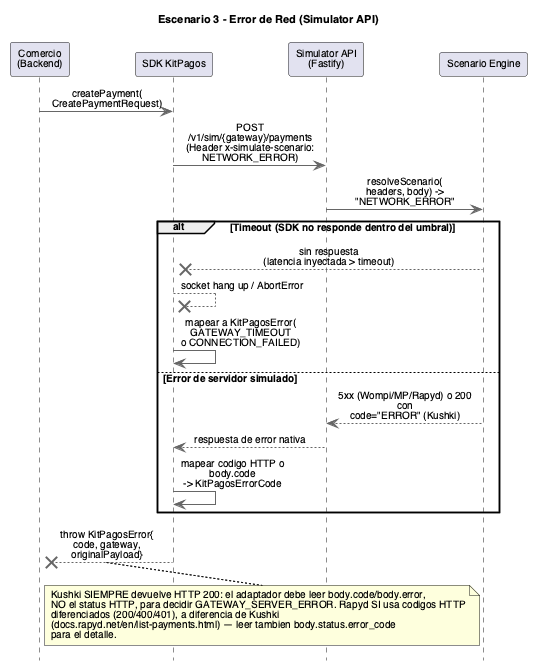

The diagram above was rendered by PlantUML. Its source (embedded in the PNG):
@startuml Sequence Diagram - Network Error
title Escenario 3 - Error de Red (Simulator API)
skinparam backgroundColor white
skinparam defaultFontName Helvetica
skinparam defaultFontSize 10
skinparam titleFontSize 11
skinparam ParticipantFontSize 10
skinparam ActorFontSize 10
skinparam ArrowFontSize 10
skinparam NoteFontSize 10
skinparam SequenceGroupFontSize 10
skinparam SequenceGroupHeaderFontSize 10
skinparam SequenceDividerFontSize 10
skinparam maxMessageSize 150
hide footbox
skinparam sequenceMessageAlign center
skinparam ArrowColor #666666
skinparam LifeLineBorderColor #666666

participant "Comercio\n(Backend)" as Comercio
participant "SDK KitPagos" as SDK
participant "Simulator API\n(Fastify)" as SimAPI
participant "Scenario Engine" as Engine

Comercio -> SDK : createPayment(\nCreatePaymentRequest)
SDK -> SimAPI : POST /v1/sim/{gateway}/payments\n(Header x-simulate-scenario: NETWORK_ERROR)
SimAPI -> Engine : resolveScenario(\nheaders, body) ->\n"NETWORK_ERROR"

alt Timeout (SDK no responde dentro del umbral)
  Engine -->x SDK : sin respuesta\n(latencia inyectada > timeout)
  SDK -->x SDK : socket hang up / AbortError
  SDK -> SDK : mapear a KitPagosError(\nGATEWAY_TIMEOUT\no CONNECTION_FAILED)
else Error de servidor simulado
  Engine --> SimAPI : 5xx (Wompi/MP/Rapyd) o 200 con\ncode="ERROR" (Kushki)
  SimAPI --> SDK : respuesta de error nativa
  SDK -> SDK : mapear codigo HTTP o body.code\n-> KitPagosErrorCode
end

SDK -->x Comercio : throw KitPagosError{\ncode, gateway,\noriginalPayload}

note bottom
  Kushki SIEMPRE devuelve HTTP 200: el adaptador debe leer body.code/body.error,
  NO el status HTTP, para decidir GATEWAY_SERVER_ERROR. Rapyd SI usa codigos HTTP
  diferenciados (200/400/401), a diferencia de Kushki
  (docs.rapyd.net/en/list-payments.html) — leer tambien body.status.error_code
  para el detalle.
end note

@enduml